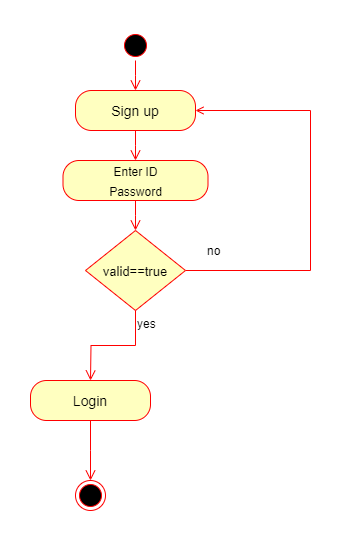

The diagram above was exported from draw.io. Its source (the exported page's mxGraphModel, read from the mxfile embedded in the PNG):
<mxGraphModel dx="757" dy="422" grid="1" gridSize="10" guides="1" tooltips="1" connect="1" arrows="1" fold="1" page="1" pageScale="1" pageWidth="850" pageHeight="1100" math="0" shadow="0">
  <root>
    <mxCell id="0" />
    <mxCell id="1" parent="0" />
    <mxCell id="cAcctNDLRGb6_y9k1kBE-15" value="no" style="html=1;align=left;verticalAlign=bottom;endArrow=open;strokeColor=#ff0000;rounded=0;fontSize=12;exitX=1;exitY=0.5;exitDx=0;exitDy=0;edgeStyle=orthogonalEdgeStyle;elbow=vertical;entryX=1;entryY=0.5;entryDx=0;entryDy=0;" parent="1" source="cAcctNDLRGb6_y9k1kBE-14" target="cAcctNDLRGb6_y9k1kBE-4" edge="1">
      <mxGeometry x="-0.8993" y="10" relative="1" as="geometry">
        <mxPoint x="460" y="100" as="targetPoint" />
        <mxPoint x="455" y="260" as="sourcePoint" />
        <Array as="points">
          <mxPoint x="570" y="260" />
          <mxPoint x="570" y="100" />
        </Array>
        <mxPoint as="offset" />
      </mxGeometry>
    </mxCell>
    <mxCell id="cAcctNDLRGb6_y9k1kBE-1" value="" style="ellipse;html=1;shape=startState;fillColor=#000000;strokeColor=#ff0000;fontSize=16;" parent="1" vertex="1">
      <mxGeometry x="380" y="20" width="30" height="30" as="geometry" />
    </mxCell>
    <mxCell id="cAcctNDLRGb6_y9k1kBE-2" value="" style="edgeStyle=orthogonalEdgeStyle;html=1;verticalAlign=bottom;endArrow=open;endSize=8;strokeColor=#ff0000;rounded=0;fontSize=12;curved=1;" parent="1" source="cAcctNDLRGb6_y9k1kBE-1" edge="1">
      <mxGeometry relative="1" as="geometry">
        <mxPoint x="395" y="80" as="targetPoint" />
      </mxGeometry>
    </mxCell>
    <mxCell id="cAcctNDLRGb6_y9k1kBE-4" value="&lt;font style=&quot;font-size: 14px;&quot;&gt;Sign up&lt;/font&gt;" style="rounded=1;whiteSpace=wrap;html=1;arcSize=40;fontColor=#000000;fillColor=#ffffc0;strokeColor=#ff0000;fontSize=16;" parent="1" vertex="1">
      <mxGeometry x="335" y="80" width="120" height="40" as="geometry" />
    </mxCell>
    <mxCell id="cAcctNDLRGb6_y9k1kBE-5" value="" style="edgeStyle=orthogonalEdgeStyle;html=1;verticalAlign=bottom;endArrow=open;endSize=8;strokeColor=#ff0000;rounded=0;fontSize=12;curved=1;" parent="1" source="cAcctNDLRGb6_y9k1kBE-4" edge="1">
      <mxGeometry relative="1" as="geometry">
        <mxPoint x="395" y="150" as="targetPoint" />
      </mxGeometry>
    </mxCell>
    <mxCell id="cAcctNDLRGb6_y9k1kBE-9" value="&lt;font style=&quot;font-size: 12px;&quot;&gt;Enter ID&lt;br&gt;Password&lt;/font&gt;" style="rounded=1;whiteSpace=wrap;html=1;arcSize=40;fontColor=#000000;fillColor=#ffffc0;strokeColor=#ff0000;fontSize=16;" parent="1" vertex="1">
      <mxGeometry x="322.5" y="150" width="145" height="40" as="geometry" />
    </mxCell>
    <mxCell id="cAcctNDLRGb6_y9k1kBE-10" value="" style="edgeStyle=orthogonalEdgeStyle;html=1;verticalAlign=bottom;endArrow=open;endSize=8;strokeColor=#ff0000;rounded=0;fontSize=12;curved=1;" parent="1" source="cAcctNDLRGb6_y9k1kBE-9" edge="1">
      <mxGeometry relative="1" as="geometry">
        <mxPoint x="395" y="220" as="targetPoint" />
      </mxGeometry>
    </mxCell>
    <mxCell id="cAcctNDLRGb6_y9k1kBE-14" value="&lt;font style=&quot;font-size: 13px;&quot;&gt;valid==true&lt;/font&gt;" style="rhombus;whiteSpace=wrap;html=1;fontColor=#000000;fillColor=#ffffc0;strokeColor=#ff0000;fontSize=16;" parent="1" vertex="1">
      <mxGeometry x="345" y="220" width="100" height="80" as="geometry" />
    </mxCell>
    <mxCell id="cAcctNDLRGb6_y9k1kBE-16" value="yes" style="edgeStyle=orthogonalEdgeStyle;html=1;align=left;verticalAlign=top;endArrow=open;endSize=8;strokeColor=#ff0000;rounded=0;fontSize=12;" parent="1" source="cAcctNDLRGb6_y9k1kBE-14" edge="1">
      <mxGeometry x="-1" relative="1" as="geometry">
        <mxPoint x="350" y="370" as="targetPoint" />
      </mxGeometry>
    </mxCell>
    <mxCell id="cAcctNDLRGb6_y9k1kBE-19" value="&lt;font style=&quot;font-size: 14px;&quot;&gt;Login&lt;/font&gt;" style="rounded=1;whiteSpace=wrap;html=1;arcSize=40;fontColor=#000000;fillColor=#ffffc0;strokeColor=#ff0000;fontSize=16;" parent="1" vertex="1">
      <mxGeometry x="290" y="370" width="120" height="40" as="geometry" />
    </mxCell>
    <mxCell id="cAcctNDLRGb6_y9k1kBE-20" value="" style="edgeStyle=orthogonalEdgeStyle;html=1;verticalAlign=bottom;endArrow=open;endSize=8;strokeColor=#ff0000;rounded=0;fontSize=12;curved=1;" parent="1" source="cAcctNDLRGb6_y9k1kBE-19" edge="1">
      <mxGeometry relative="1" as="geometry">
        <mxPoint x="350" y="470" as="targetPoint" />
      </mxGeometry>
    </mxCell>
    <mxCell id="cAcctNDLRGb6_y9k1kBE-21" value="" style="ellipse;html=1;shape=endState;fillColor=#000000;strokeColor=#ff0000;fontSize=16;" parent="1" vertex="1">
      <mxGeometry x="335" y="470" width="30" height="30" as="geometry" />
    </mxCell>
  </root>
</mxGraphModel>